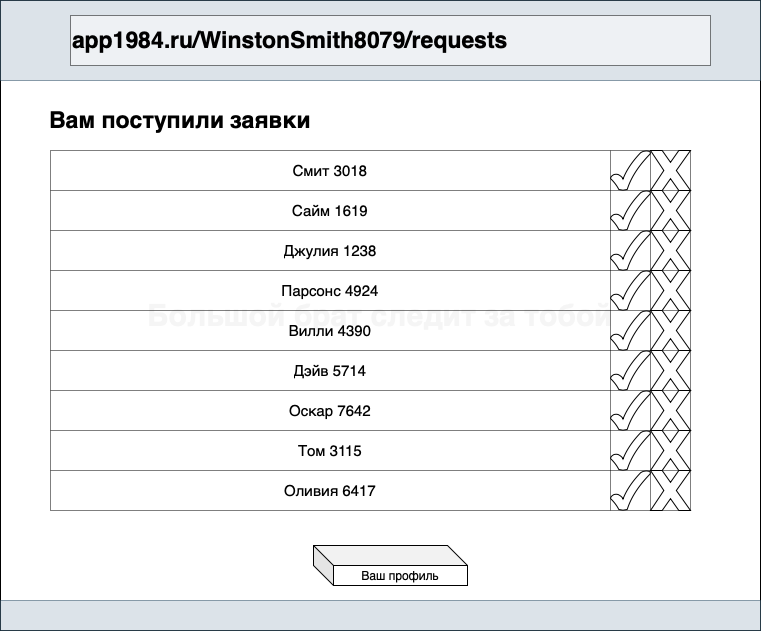

The diagram above was exported from draw.io. Its source (the exported page's mxGraphModel, read from the mxfile embedded in the PNG):
<mxGraphModel dx="946" dy="645" grid="1" gridSize="10" guides="1" tooltips="1" connect="1" arrows="1" fold="1" page="1" pageScale="1" pageWidth="827" pageHeight="1169" math="0" shadow="0">
  <root>
    <mxCell id="0" />
    <mxCell id="1" parent="0" />
    <mxCell id="rP09LF_j7F_fFYL2c_nl-1" value="&lt;h1&gt;&lt;font color=&quot;#ebebeb&quot;&gt;Большой брат следит за тобой&lt;/font&gt;&lt;/h1&gt;" style="rounded=0;whiteSpace=wrap;html=1;fontSize=15;fontColor=none;" vertex="1" parent="1">
      <mxGeometry x="30" y="20" width="760" height="630" as="geometry" />
    </mxCell>
    <mxCell id="rP09LF_j7F_fFYL2c_nl-2" value="" style="rounded=0;whiteSpace=wrap;html=1;fillColor=#bac8d3;strokeColor=#23445d;fontSize=15;fontColor=none;opacity=50;" vertex="1" parent="1">
      <mxGeometry x="30" y="20" width="760" height="80" as="geometry" />
    </mxCell>
    <mxCell id="rP09LF_j7F_fFYL2c_nl-3" value="" style="rounded=0;whiteSpace=wrap;html=1;fillColor=#bac8d3;strokeColor=#23445d;fontSize=15;fontColor=none;opacity=50;" vertex="1" parent="1">
      <mxGeometry x="30" y="620" width="760" height="30" as="geometry" />
    </mxCell>
    <mxCell id="rP09LF_j7F_fFYL2c_nl-4" value="&lt;h2&gt;app1984.ru/WinstonSmith8079/requests&lt;/h2&gt;" style="rounded=0;whiteSpace=wrap;html=1;align=left;fontSize=15;fontColor=none;opacity=50;" vertex="1" parent="1">
      <mxGeometry x="100" y="35" width="640" height="50" as="geometry" />
    </mxCell>
    <mxCell id="rP09LF_j7F_fFYL2c_nl-5" value="&lt;h2&gt;Вам поступили заявки&lt;/h2&gt;" style="text;html=1;strokeColor=none;fillColor=none;align=center;verticalAlign=middle;whiteSpace=wrap;rounded=0;fontSize=15;fontColor=none;opacity=50;" vertex="1" parent="1">
      <mxGeometry x="30" y="120" width="360" height="40" as="geometry" />
    </mxCell>
    <mxCell id="rP09LF_j7F_fFYL2c_nl-6" value="Ваш профиль" style="shape=cube;whiteSpace=wrap;html=1;boundedLbl=1;backgroundOutline=1;darkOpacity=0.05;darkOpacity2=0.1;" vertex="1" parent="1">
      <mxGeometry x="343" y="565" width="154" height="40" as="geometry" />
    </mxCell>
    <mxCell id="rP09LF_j7F_fFYL2c_nl-7" value="" style="shape=table;html=1;whiteSpace=wrap;startSize=0;container=1;collapsible=0;childLayout=tableLayout;fontSize=15;fontColor=none;opacity=50;" vertex="1" parent="1">
      <mxGeometry x="80" y="170" width="640" height="360" as="geometry" />
    </mxCell>
    <mxCell id="rP09LF_j7F_fFYL2c_nl-8" value="" style="shape=partialRectangle;html=1;whiteSpace=wrap;collapsible=0;dropTarget=0;pointerEvents=0;fillColor=none;top=0;left=0;bottom=0;right=0;points=[[0,0.5],[1,0.5]];portConstraint=eastwest;fontSize=15;fontColor=none;opacity=50;" vertex="1" parent="rP09LF_j7F_fFYL2c_nl-7">
      <mxGeometry width="640" height="40" as="geometry" />
    </mxCell>
    <mxCell id="rP09LF_j7F_fFYL2c_nl-9" value="Смит 3018" style="shape=partialRectangle;html=1;whiteSpace=wrap;connectable=0;fillColor=none;top=0;left=0;bottom=0;right=0;overflow=hidden;pointerEvents=1;fontSize=15;fontColor=none;opacity=50;" vertex="1" parent="rP09LF_j7F_fFYL2c_nl-8">
      <mxGeometry width="560" height="40" as="geometry">
        <mxRectangle width="560" height="40" as="alternateBounds" />
      </mxGeometry>
    </mxCell>
    <mxCell id="rP09LF_j7F_fFYL2c_nl-10" value="" style="shape=partialRectangle;html=1;whiteSpace=wrap;connectable=0;fillColor=none;top=0;left=0;bottom=0;right=0;overflow=hidden;pointerEvents=1;fontSize=15;fontColor=none;opacity=50;" vertex="1" parent="rP09LF_j7F_fFYL2c_nl-8">
      <mxGeometry x="560" width="40" height="40" as="geometry">
        <mxRectangle width="40" height="40" as="alternateBounds" />
      </mxGeometry>
    </mxCell>
    <mxCell id="rP09LF_j7F_fFYL2c_nl-11" value="" style="shape=partialRectangle;html=1;whiteSpace=wrap;connectable=0;fillColor=none;top=0;left=0;bottom=0;right=0;overflow=hidden;pointerEvents=1;fontSize=15;fontColor=none;opacity=50;" vertex="1" parent="rP09LF_j7F_fFYL2c_nl-8">
      <mxGeometry x="600" width="40" height="40" as="geometry">
        <mxRectangle width="40" height="40" as="alternateBounds" />
      </mxGeometry>
    </mxCell>
    <mxCell id="rP09LF_j7F_fFYL2c_nl-12" value="" style="shape=partialRectangle;html=1;whiteSpace=wrap;collapsible=0;dropTarget=0;pointerEvents=0;fillColor=none;top=0;left=0;bottom=0;right=0;points=[[0,0.5],[1,0.5]];portConstraint=eastwest;fontSize=15;fontColor=none;opacity=50;" vertex="1" parent="rP09LF_j7F_fFYL2c_nl-7">
      <mxGeometry y="40" width="640" height="40" as="geometry" />
    </mxCell>
    <mxCell id="rP09LF_j7F_fFYL2c_nl-13" value="Сайм 1619" style="shape=partialRectangle;html=1;whiteSpace=wrap;connectable=0;fillColor=none;top=0;left=0;bottom=0;right=0;overflow=hidden;pointerEvents=1;fontSize=15;fontColor=none;opacity=50;" vertex="1" parent="rP09LF_j7F_fFYL2c_nl-12">
      <mxGeometry width="560" height="40" as="geometry">
        <mxRectangle width="560" height="40" as="alternateBounds" />
      </mxGeometry>
    </mxCell>
    <mxCell id="rP09LF_j7F_fFYL2c_nl-14" value="" style="shape=partialRectangle;html=1;whiteSpace=wrap;connectable=0;fillColor=none;top=0;left=0;bottom=0;right=0;overflow=hidden;pointerEvents=1;fontSize=15;fontColor=none;opacity=50;" vertex="1" parent="rP09LF_j7F_fFYL2c_nl-12">
      <mxGeometry x="560" width="40" height="40" as="geometry">
        <mxRectangle width="40" height="40" as="alternateBounds" />
      </mxGeometry>
    </mxCell>
    <mxCell id="rP09LF_j7F_fFYL2c_nl-15" value="" style="shape=partialRectangle;html=1;whiteSpace=wrap;connectable=0;fillColor=none;top=0;left=0;bottom=0;right=0;overflow=hidden;pointerEvents=1;fontSize=15;fontColor=none;opacity=50;" vertex="1" parent="rP09LF_j7F_fFYL2c_nl-12">
      <mxGeometry x="600" width="40" height="40" as="geometry">
        <mxRectangle width="40" height="40" as="alternateBounds" />
      </mxGeometry>
    </mxCell>
    <mxCell id="rP09LF_j7F_fFYL2c_nl-16" value="" style="shape=partialRectangle;html=1;whiteSpace=wrap;collapsible=0;dropTarget=0;pointerEvents=0;fillColor=none;top=0;left=0;bottom=0;right=0;points=[[0,0.5],[1,0.5]];portConstraint=eastwest;fontSize=15;fontColor=none;opacity=50;" vertex="1" parent="rP09LF_j7F_fFYL2c_nl-7">
      <mxGeometry y="80" width="640" height="40" as="geometry" />
    </mxCell>
    <mxCell id="rP09LF_j7F_fFYL2c_nl-17" value="Джулия 1238" style="shape=partialRectangle;html=1;whiteSpace=wrap;connectable=0;fillColor=none;top=0;left=0;bottom=0;right=0;overflow=hidden;pointerEvents=1;fontSize=15;fontColor=none;opacity=50;" vertex="1" parent="rP09LF_j7F_fFYL2c_nl-16">
      <mxGeometry width="560" height="40" as="geometry">
        <mxRectangle width="560" height="40" as="alternateBounds" />
      </mxGeometry>
    </mxCell>
    <mxCell id="rP09LF_j7F_fFYL2c_nl-18" value="" style="shape=partialRectangle;html=1;whiteSpace=wrap;connectable=0;fillColor=none;top=0;left=0;bottom=0;right=0;overflow=hidden;pointerEvents=1;fontSize=15;fontColor=none;opacity=50;" vertex="1" parent="rP09LF_j7F_fFYL2c_nl-16">
      <mxGeometry x="560" width="40" height="40" as="geometry">
        <mxRectangle width="40" height="40" as="alternateBounds" />
      </mxGeometry>
    </mxCell>
    <mxCell id="rP09LF_j7F_fFYL2c_nl-19" value="" style="shape=partialRectangle;html=1;whiteSpace=wrap;connectable=0;fillColor=none;top=0;left=0;bottom=0;right=0;overflow=hidden;pointerEvents=1;fontSize=15;fontColor=none;opacity=50;" vertex="1" parent="rP09LF_j7F_fFYL2c_nl-16">
      <mxGeometry x="600" width="40" height="40" as="geometry">
        <mxRectangle width="40" height="40" as="alternateBounds" />
      </mxGeometry>
    </mxCell>
    <mxCell id="rP09LF_j7F_fFYL2c_nl-20" style="shape=partialRectangle;html=1;whiteSpace=wrap;collapsible=0;dropTarget=0;pointerEvents=0;fillColor=none;top=0;left=0;bottom=0;right=0;points=[[0,0.5],[1,0.5]];portConstraint=eastwest;fontSize=15;fontColor=none;opacity=50;" vertex="1" parent="rP09LF_j7F_fFYL2c_nl-7">
      <mxGeometry y="120" width="640" height="40" as="geometry" />
    </mxCell>
    <mxCell id="rP09LF_j7F_fFYL2c_nl-21" value="Парсонс 4924" style="shape=partialRectangle;html=1;whiteSpace=wrap;connectable=0;fillColor=none;top=0;left=0;bottom=0;right=0;overflow=hidden;pointerEvents=1;fontSize=15;fontColor=none;opacity=50;" vertex="1" parent="rP09LF_j7F_fFYL2c_nl-20">
      <mxGeometry width="560" height="40" as="geometry">
        <mxRectangle width="560" height="40" as="alternateBounds" />
      </mxGeometry>
    </mxCell>
    <mxCell id="rP09LF_j7F_fFYL2c_nl-22" style="shape=partialRectangle;html=1;whiteSpace=wrap;connectable=0;fillColor=none;top=0;left=0;bottom=0;right=0;overflow=hidden;pointerEvents=1;fontSize=15;fontColor=none;opacity=50;" vertex="1" parent="rP09LF_j7F_fFYL2c_nl-20">
      <mxGeometry x="560" width="40" height="40" as="geometry">
        <mxRectangle width="40" height="40" as="alternateBounds" />
      </mxGeometry>
    </mxCell>
    <mxCell id="rP09LF_j7F_fFYL2c_nl-23" style="shape=partialRectangle;html=1;whiteSpace=wrap;connectable=0;fillColor=none;top=0;left=0;bottom=0;right=0;overflow=hidden;pointerEvents=1;fontSize=15;fontColor=none;opacity=50;" vertex="1" parent="rP09LF_j7F_fFYL2c_nl-20">
      <mxGeometry x="600" width="40" height="40" as="geometry">
        <mxRectangle width="40" height="40" as="alternateBounds" />
      </mxGeometry>
    </mxCell>
    <mxCell id="rP09LF_j7F_fFYL2c_nl-24" style="shape=partialRectangle;html=1;whiteSpace=wrap;collapsible=0;dropTarget=0;pointerEvents=0;fillColor=none;top=0;left=0;bottom=0;right=0;points=[[0,0.5],[1,0.5]];portConstraint=eastwest;fontSize=15;fontColor=none;opacity=50;" vertex="1" parent="rP09LF_j7F_fFYL2c_nl-7">
      <mxGeometry y="160" width="640" height="40" as="geometry" />
    </mxCell>
    <mxCell id="rP09LF_j7F_fFYL2c_nl-25" value="Вилли 4390" style="shape=partialRectangle;html=1;whiteSpace=wrap;connectable=0;fillColor=none;top=0;left=0;bottom=0;right=0;overflow=hidden;pointerEvents=1;fontSize=15;fontColor=none;opacity=50;" vertex="1" parent="rP09LF_j7F_fFYL2c_nl-24">
      <mxGeometry width="560" height="40" as="geometry">
        <mxRectangle width="560" height="40" as="alternateBounds" />
      </mxGeometry>
    </mxCell>
    <mxCell id="rP09LF_j7F_fFYL2c_nl-26" style="shape=partialRectangle;html=1;whiteSpace=wrap;connectable=0;fillColor=none;top=0;left=0;bottom=0;right=0;overflow=hidden;pointerEvents=1;fontSize=15;fontColor=none;opacity=50;" vertex="1" parent="rP09LF_j7F_fFYL2c_nl-24">
      <mxGeometry x="560" width="40" height="40" as="geometry">
        <mxRectangle width="40" height="40" as="alternateBounds" />
      </mxGeometry>
    </mxCell>
    <mxCell id="rP09LF_j7F_fFYL2c_nl-27" style="shape=partialRectangle;html=1;whiteSpace=wrap;connectable=0;fillColor=none;top=0;left=0;bottom=0;right=0;overflow=hidden;pointerEvents=1;fontSize=15;fontColor=none;opacity=50;" vertex="1" parent="rP09LF_j7F_fFYL2c_nl-24">
      <mxGeometry x="600" width="40" height="40" as="geometry">
        <mxRectangle width="40" height="40" as="alternateBounds" />
      </mxGeometry>
    </mxCell>
    <mxCell id="rP09LF_j7F_fFYL2c_nl-28" style="shape=partialRectangle;html=1;whiteSpace=wrap;collapsible=0;dropTarget=0;pointerEvents=0;fillColor=none;top=0;left=0;bottom=0;right=0;points=[[0,0.5],[1,0.5]];portConstraint=eastwest;fontSize=15;fontColor=none;opacity=50;" vertex="1" parent="rP09LF_j7F_fFYL2c_nl-7">
      <mxGeometry y="200" width="640" height="40" as="geometry" />
    </mxCell>
    <mxCell id="rP09LF_j7F_fFYL2c_nl-29" value="Дэйв 5714" style="shape=partialRectangle;html=1;whiteSpace=wrap;connectable=0;fillColor=none;top=0;left=0;bottom=0;right=0;overflow=hidden;pointerEvents=1;fontSize=15;fontColor=none;opacity=50;" vertex="1" parent="rP09LF_j7F_fFYL2c_nl-28">
      <mxGeometry width="560" height="40" as="geometry">
        <mxRectangle width="560" height="40" as="alternateBounds" />
      </mxGeometry>
    </mxCell>
    <mxCell id="rP09LF_j7F_fFYL2c_nl-30" style="shape=partialRectangle;html=1;whiteSpace=wrap;connectable=0;fillColor=none;top=0;left=0;bottom=0;right=0;overflow=hidden;pointerEvents=1;fontSize=15;fontColor=none;opacity=50;" vertex="1" parent="rP09LF_j7F_fFYL2c_nl-28">
      <mxGeometry x="560" width="40" height="40" as="geometry">
        <mxRectangle width="40" height="40" as="alternateBounds" />
      </mxGeometry>
    </mxCell>
    <mxCell id="rP09LF_j7F_fFYL2c_nl-31" style="shape=partialRectangle;html=1;whiteSpace=wrap;connectable=0;fillColor=none;top=0;left=0;bottom=0;right=0;overflow=hidden;pointerEvents=1;fontSize=15;fontColor=none;opacity=50;" vertex="1" parent="rP09LF_j7F_fFYL2c_nl-28">
      <mxGeometry x="600" width="40" height="40" as="geometry">
        <mxRectangle width="40" height="40" as="alternateBounds" />
      </mxGeometry>
    </mxCell>
    <mxCell id="rP09LF_j7F_fFYL2c_nl-32" style="shape=partialRectangle;html=1;whiteSpace=wrap;collapsible=0;dropTarget=0;pointerEvents=0;fillColor=none;top=0;left=0;bottom=0;right=0;points=[[0,0.5],[1,0.5]];portConstraint=eastwest;fontSize=15;fontColor=none;opacity=50;" vertex="1" parent="rP09LF_j7F_fFYL2c_nl-7">
      <mxGeometry y="240" width="640" height="40" as="geometry" />
    </mxCell>
    <mxCell id="rP09LF_j7F_fFYL2c_nl-33" value="Оскар 7642" style="shape=partialRectangle;html=1;whiteSpace=wrap;connectable=0;fillColor=none;top=0;left=0;bottom=0;right=0;overflow=hidden;pointerEvents=1;fontSize=15;fontColor=none;opacity=50;" vertex="1" parent="rP09LF_j7F_fFYL2c_nl-32">
      <mxGeometry width="560" height="40" as="geometry">
        <mxRectangle width="560" height="40" as="alternateBounds" />
      </mxGeometry>
    </mxCell>
    <mxCell id="rP09LF_j7F_fFYL2c_nl-34" style="shape=partialRectangle;html=1;whiteSpace=wrap;connectable=0;fillColor=none;top=0;left=0;bottom=0;right=0;overflow=hidden;pointerEvents=1;fontSize=15;fontColor=none;opacity=50;" vertex="1" parent="rP09LF_j7F_fFYL2c_nl-32">
      <mxGeometry x="560" width="40" height="40" as="geometry">
        <mxRectangle width="40" height="40" as="alternateBounds" />
      </mxGeometry>
    </mxCell>
    <mxCell id="rP09LF_j7F_fFYL2c_nl-35" style="shape=partialRectangle;html=1;whiteSpace=wrap;connectable=0;fillColor=none;top=0;left=0;bottom=0;right=0;overflow=hidden;pointerEvents=1;fontSize=15;fontColor=none;opacity=50;" vertex="1" parent="rP09LF_j7F_fFYL2c_nl-32">
      <mxGeometry x="600" width="40" height="40" as="geometry">
        <mxRectangle width="40" height="40" as="alternateBounds" />
      </mxGeometry>
    </mxCell>
    <mxCell id="rP09LF_j7F_fFYL2c_nl-36" style="shape=partialRectangle;html=1;whiteSpace=wrap;collapsible=0;dropTarget=0;pointerEvents=0;fillColor=none;top=0;left=0;bottom=0;right=0;points=[[0,0.5],[1,0.5]];portConstraint=eastwest;fontSize=15;fontColor=none;opacity=50;" vertex="1" parent="rP09LF_j7F_fFYL2c_nl-7">
      <mxGeometry y="280" width="640" height="40" as="geometry" />
    </mxCell>
    <mxCell id="rP09LF_j7F_fFYL2c_nl-37" value="Том 3115" style="shape=partialRectangle;html=1;whiteSpace=wrap;connectable=0;fillColor=none;top=0;left=0;bottom=0;right=0;overflow=hidden;pointerEvents=1;fontSize=15;fontColor=none;opacity=50;" vertex="1" parent="rP09LF_j7F_fFYL2c_nl-36">
      <mxGeometry width="560" height="40" as="geometry">
        <mxRectangle width="560" height="40" as="alternateBounds" />
      </mxGeometry>
    </mxCell>
    <mxCell id="rP09LF_j7F_fFYL2c_nl-38" style="shape=partialRectangle;html=1;whiteSpace=wrap;connectable=0;fillColor=none;top=0;left=0;bottom=0;right=0;overflow=hidden;pointerEvents=1;fontSize=15;fontColor=none;opacity=50;" vertex="1" parent="rP09LF_j7F_fFYL2c_nl-36">
      <mxGeometry x="560" width="40" height="40" as="geometry">
        <mxRectangle width="40" height="40" as="alternateBounds" />
      </mxGeometry>
    </mxCell>
    <mxCell id="rP09LF_j7F_fFYL2c_nl-39" style="shape=partialRectangle;html=1;whiteSpace=wrap;connectable=0;fillColor=none;top=0;left=0;bottom=0;right=0;overflow=hidden;pointerEvents=1;fontSize=15;fontColor=none;opacity=50;" vertex="1" parent="rP09LF_j7F_fFYL2c_nl-36">
      <mxGeometry x="600" width="40" height="40" as="geometry">
        <mxRectangle width="40" height="40" as="alternateBounds" />
      </mxGeometry>
    </mxCell>
    <mxCell id="rP09LF_j7F_fFYL2c_nl-40" style="shape=partialRectangle;html=1;whiteSpace=wrap;collapsible=0;dropTarget=0;pointerEvents=0;fillColor=none;top=0;left=0;bottom=0;right=0;points=[[0,0.5],[1,0.5]];portConstraint=eastwest;fontSize=15;fontColor=none;opacity=50;" vertex="1" parent="rP09LF_j7F_fFYL2c_nl-7">
      <mxGeometry y="320" width="640" height="40" as="geometry" />
    </mxCell>
    <mxCell id="rP09LF_j7F_fFYL2c_nl-41" value="Оливия 6417" style="shape=partialRectangle;html=1;whiteSpace=wrap;connectable=0;fillColor=none;top=0;left=0;bottom=0;right=0;overflow=hidden;pointerEvents=1;fontSize=15;fontColor=none;opacity=50;" vertex="1" parent="rP09LF_j7F_fFYL2c_nl-40">
      <mxGeometry width="560" height="40" as="geometry">
        <mxRectangle width="560" height="40" as="alternateBounds" />
      </mxGeometry>
    </mxCell>
    <mxCell id="rP09LF_j7F_fFYL2c_nl-42" style="shape=partialRectangle;html=1;whiteSpace=wrap;connectable=0;fillColor=none;top=0;left=0;bottom=0;right=0;overflow=hidden;pointerEvents=1;fontSize=15;fontColor=none;opacity=50;" vertex="1" parent="rP09LF_j7F_fFYL2c_nl-40">
      <mxGeometry x="560" width="40" height="40" as="geometry">
        <mxRectangle width="40" height="40" as="alternateBounds" />
      </mxGeometry>
    </mxCell>
    <mxCell id="rP09LF_j7F_fFYL2c_nl-43" style="shape=partialRectangle;html=1;whiteSpace=wrap;connectable=0;fillColor=none;top=0;left=0;bottom=0;right=0;overflow=hidden;pointerEvents=1;fontSize=15;fontColor=none;opacity=50;" vertex="1" parent="rP09LF_j7F_fFYL2c_nl-40">
      <mxGeometry x="600" width="40" height="40" as="geometry">
        <mxRectangle width="40" height="40" as="alternateBounds" />
      </mxGeometry>
    </mxCell>
    <mxCell id="rP09LF_j7F_fFYL2c_nl-44" value="" style="verticalLabelPosition=bottom;verticalAlign=top;html=1;shape=mxgraph.basic.tick;fontSize=15;fontColor=none;" vertex="1" parent="1">
      <mxGeometry x="640" y="170" width="40" height="40" as="geometry" />
    </mxCell>
    <mxCell id="rP09LF_j7F_fFYL2c_nl-45" value="" style="verticalLabelPosition=bottom;verticalAlign=top;html=1;shape=mxgraph.basic.tick;fontSize=15;fontColor=none;" vertex="1" parent="1">
      <mxGeometry x="640" y="210" width="40" height="40" as="geometry" />
    </mxCell>
    <mxCell id="rP09LF_j7F_fFYL2c_nl-46" value="" style="verticalLabelPosition=bottom;verticalAlign=top;html=1;shape=mxgraph.basic.tick;fontSize=15;fontColor=none;" vertex="1" parent="1">
      <mxGeometry x="640" y="250" width="40" height="40" as="geometry" />
    </mxCell>
    <mxCell id="rP09LF_j7F_fFYL2c_nl-47" value="" style="verticalLabelPosition=bottom;verticalAlign=top;html=1;shape=mxgraph.basic.tick;fontSize=15;fontColor=none;" vertex="1" parent="1">
      <mxGeometry x="640" y="290" width="40" height="40" as="geometry" />
    </mxCell>
    <mxCell id="rP09LF_j7F_fFYL2c_nl-48" value="" style="verticalLabelPosition=bottom;verticalAlign=top;html=1;shape=mxgraph.basic.tick;fontSize=15;fontColor=none;" vertex="1" parent="1">
      <mxGeometry x="640" y="330" width="40" height="40" as="geometry" />
    </mxCell>
    <mxCell id="rP09LF_j7F_fFYL2c_nl-49" value="" style="verticalLabelPosition=bottom;verticalAlign=top;html=1;shape=mxgraph.basic.tick;fontSize=15;fontColor=none;" vertex="1" parent="1">
      <mxGeometry x="640" y="370" width="40" height="40" as="geometry" />
    </mxCell>
    <mxCell id="rP09LF_j7F_fFYL2c_nl-50" value="" style="verticalLabelPosition=bottom;verticalAlign=top;html=1;shape=mxgraph.basic.tick;fontSize=15;fontColor=none;" vertex="1" parent="1">
      <mxGeometry x="640" y="410" width="40" height="40" as="geometry" />
    </mxCell>
    <mxCell id="rP09LF_j7F_fFYL2c_nl-51" value="" style="verticalLabelPosition=bottom;verticalAlign=top;html=1;shape=mxgraph.basic.tick;fontSize=15;fontColor=none;" vertex="1" parent="1">
      <mxGeometry x="640" y="450" width="40" height="40" as="geometry" />
    </mxCell>
    <mxCell id="rP09LF_j7F_fFYL2c_nl-52" value="" style="verticalLabelPosition=bottom;verticalAlign=top;html=1;shape=mxgraph.basic.tick;fontSize=15;fontColor=none;" vertex="1" parent="1">
      <mxGeometry x="640" y="490" width="40" height="40" as="geometry" />
    </mxCell>
    <mxCell id="rP09LF_j7F_fFYL2c_nl-53" value="" style="verticalLabelPosition=bottom;verticalAlign=top;html=1;shape=mxgraph.basic.x;fontSize=15;fontColor=none;" vertex="1" parent="1">
      <mxGeometry x="680" y="170" width="40" height="40" as="geometry" />
    </mxCell>
    <mxCell id="rP09LF_j7F_fFYL2c_nl-54" value="" style="verticalLabelPosition=bottom;verticalAlign=top;html=1;shape=mxgraph.basic.x;fontSize=15;fontColor=none;" vertex="1" parent="1">
      <mxGeometry x="680" y="210" width="40" height="40" as="geometry" />
    </mxCell>
    <mxCell id="rP09LF_j7F_fFYL2c_nl-55" value="" style="verticalLabelPosition=bottom;verticalAlign=top;html=1;shape=mxgraph.basic.x;fontSize=15;fontColor=none;" vertex="1" parent="1">
      <mxGeometry x="680" y="250" width="40" height="40" as="geometry" />
    </mxCell>
    <mxCell id="rP09LF_j7F_fFYL2c_nl-56" value="" style="verticalLabelPosition=bottom;verticalAlign=top;html=1;shape=mxgraph.basic.x;fontSize=15;fontColor=none;" vertex="1" parent="1">
      <mxGeometry x="680" y="290" width="40" height="40" as="geometry" />
    </mxCell>
    <mxCell id="rP09LF_j7F_fFYL2c_nl-57" value="" style="verticalLabelPosition=bottom;verticalAlign=top;html=1;shape=mxgraph.basic.x;fontSize=15;fontColor=none;" vertex="1" parent="1">
      <mxGeometry x="680" y="330" width="40" height="40" as="geometry" />
    </mxCell>
    <mxCell id="rP09LF_j7F_fFYL2c_nl-58" value="" style="verticalLabelPosition=bottom;verticalAlign=top;html=1;shape=mxgraph.basic.x;fontSize=15;fontColor=none;" vertex="1" parent="1">
      <mxGeometry x="680" y="370" width="40" height="40" as="geometry" />
    </mxCell>
    <mxCell id="rP09LF_j7F_fFYL2c_nl-59" value="" style="verticalLabelPosition=bottom;verticalAlign=top;html=1;shape=mxgraph.basic.x;fontSize=15;fontColor=none;" vertex="1" parent="1">
      <mxGeometry x="680" y="410" width="40" height="40" as="geometry" />
    </mxCell>
    <mxCell id="rP09LF_j7F_fFYL2c_nl-60" value="" style="verticalLabelPosition=bottom;verticalAlign=top;html=1;shape=mxgraph.basic.x;fontSize=15;fontColor=none;" vertex="1" parent="1">
      <mxGeometry x="680" y="450" width="40" height="40" as="geometry" />
    </mxCell>
    <mxCell id="rP09LF_j7F_fFYL2c_nl-61" value="" style="verticalLabelPosition=bottom;verticalAlign=top;html=1;shape=mxgraph.basic.x;fontSize=15;fontColor=none;" vertex="1" parent="1">
      <mxGeometry x="680" y="490" width="40" height="40" as="geometry" />
    </mxCell>
  </root>
</mxGraphModel>